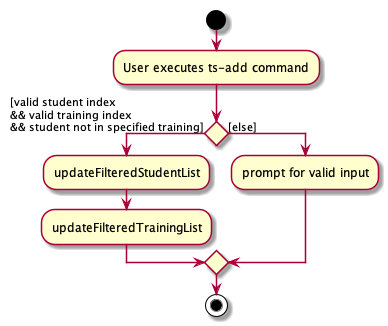

The diagram above was rendered by PlantUML. Its source (embedded in the PNG):
@startuml
start
:User executes ts-add command;


if () then ([valid student index 
&& valid training index
&& student not in specified training])
    :updateFilteredStudentList;
    :updateFilteredTrainingList;
else ([else])
    :prompt for valid input;
endif
stop
@enduml